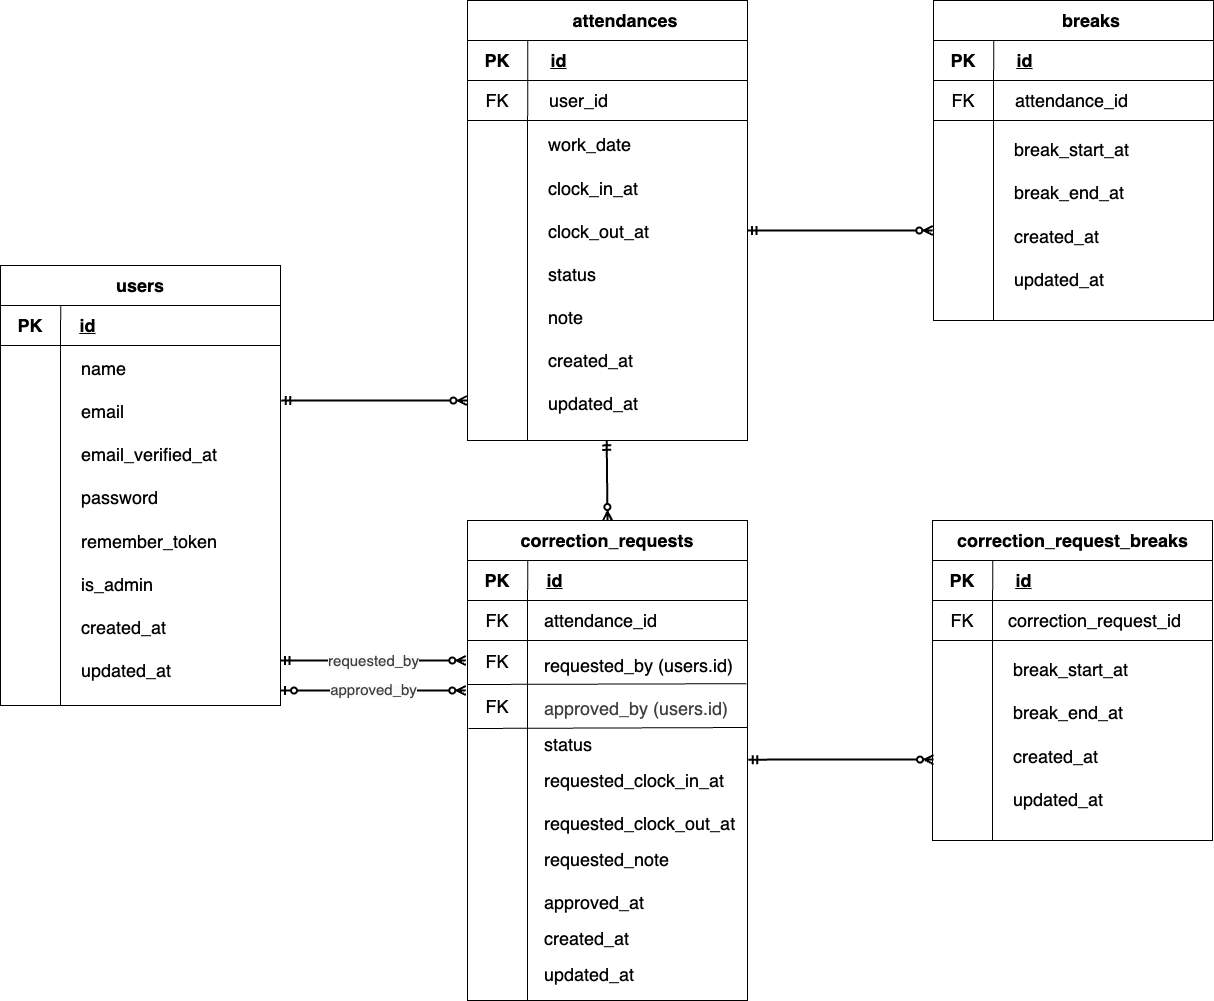

The diagram above was exported from draw.io. Its source (the exported page's mxGraphModel, read from the mxfile embedded in the PNG):
<mxGraphModel dx="419" dy="519" grid="1" gridSize="10" guides="1" tooltips="1" connect="1" arrows="1" fold="1" page="1" pageScale="1" pageWidth="827" pageHeight="1169" math="0" shadow="0">
  <root>
    <mxCell id="0" />
    <mxCell id="1" parent="0" />
    <mxCell id="80" value="" style="group" vertex="1" connectable="0" parent="1">
      <mxGeometry x="547" y="100" width="280" height="440" as="geometry" />
    </mxCell>
    <mxCell id="16" value="" style="rounded=0;whiteSpace=wrap;html=1;" vertex="1" parent="80">
      <mxGeometry width="280" height="40" as="geometry" />
    </mxCell>
    <mxCell id="17" value="" style="rounded=0;whiteSpace=wrap;html=1;" vertex="1" parent="80">
      <mxGeometry y="40" width="280" height="40" as="geometry" />
    </mxCell>
    <mxCell id="18" style="edgeStyle=none;html=1;exitX=0;exitY=0;exitDx=0;exitDy=0;" edge="1" parent="80" source="19" target="17">
      <mxGeometry relative="1" as="geometry" />
    </mxCell>
    <mxCell id="19" value="" style="rounded=0;whiteSpace=wrap;html=1;" vertex="1" parent="80">
      <mxGeometry x="60" y="80" width="220" height="360" as="geometry" />
    </mxCell>
    <mxCell id="20" value="&lt;font style=&quot;font-size: 18px;&quot;&gt;&lt;b&gt;attendances&lt;/b&gt;&lt;/font&gt;" style="text;html=1;align=center;verticalAlign=middle;whiteSpace=wrap;rounded=0;" vertex="1" parent="80">
      <mxGeometry x="102.5" y="5" width="110" height="30" as="geometry" />
    </mxCell>
    <mxCell id="21" value="&lt;font style=&quot;font-size: 18px;&quot;&gt;&lt;b&gt;&lt;u&gt;id&lt;/u&gt;&lt;/b&gt;&lt;/font&gt;" style="text;html=1;align=center;verticalAlign=middle;whiteSpace=wrap;rounded=0;" vertex="1" parent="80">
      <mxGeometry x="78.75" y="45" width="25" height="30" as="geometry" />
    </mxCell>
    <mxCell id="22" value="&lt;font style=&quot;font-size: 18px;&quot;&gt;&lt;b&gt;PK&lt;/b&gt;&lt;/font&gt;" style="text;html=1;align=center;verticalAlign=middle;whiteSpace=wrap;rounded=0;" vertex="1" parent="80">
      <mxGeometry x="10" y="45" width="40" height="30" as="geometry" />
    </mxCell>
    <mxCell id="23" value="&lt;span style=&quot;font-size: 18px;&quot;&gt;work_date&lt;br&gt;&lt;br&gt;clock_in_at&lt;br&gt;&lt;br&gt;clock_out_at&lt;br&gt;&lt;br&gt;status&lt;br&gt;&lt;br&gt;note&lt;br&gt;&lt;br&gt;created_at&lt;br&gt;&lt;br&gt;updated_at&lt;br&gt;&lt;br&gt;&lt;/span&gt;" style="text;html=1;align=left;verticalAlign=middle;whiteSpace=wrap;rounded=0;" vertex="1" parent="80">
      <mxGeometry x="78.75" y="140" width="157.5" height="290" as="geometry" />
    </mxCell>
    <mxCell id="24" value="" style="rounded=0;whiteSpace=wrap;html=1;rotation=90;" vertex="1" parent="80">
      <mxGeometry x="-150" y="230" width="360" height="60" as="geometry" />
    </mxCell>
    <mxCell id="26" value="" style="rounded=0;whiteSpace=wrap;html=1;" vertex="1" parent="80">
      <mxGeometry y="80" width="280" height="40" as="geometry" />
    </mxCell>
    <mxCell id="25" value="" style="endArrow=none;html=1;entryX=0.215;entryY=-0.008;entryDx=0;entryDy=0;entryPerimeter=0;exitX=0.111;exitY=-0.002;exitDx=0;exitDy=0;exitPerimeter=0;" edge="1" parent="80" source="24" target="17">
      <mxGeometry width="50" height="50" relative="1" as="geometry">
        <mxPoint x="100" y="220" as="sourcePoint" />
        <mxPoint x="150" y="170" as="targetPoint" />
      </mxGeometry>
    </mxCell>
    <mxCell id="27" value="&lt;font style=&quot;font-size: 18px;&quot;&gt;user_id&lt;/font&gt;" style="text;html=1;align=left;verticalAlign=middle;whiteSpace=wrap;rounded=0;" vertex="1" parent="80">
      <mxGeometry x="79.75" y="90" width="157.5" height="20" as="geometry" />
    </mxCell>
    <mxCell id="28" value="&lt;font style=&quot;font-size: 18px;&quot;&gt;FK&lt;/font&gt;" style="text;html=1;align=center;verticalAlign=middle;whiteSpace=wrap;rounded=0;" vertex="1" parent="80">
      <mxGeometry x="10" y="85" width="40" height="30" as="geometry" />
    </mxCell>
    <mxCell id="81" value="" style="group" vertex="1" connectable="0" parent="1">
      <mxGeometry x="1013" y="100" width="280" height="320" as="geometry" />
    </mxCell>
    <mxCell id="29" value="" style="rounded=0;whiteSpace=wrap;html=1;" vertex="1" parent="81">
      <mxGeometry width="280" height="40" as="geometry" />
    </mxCell>
    <mxCell id="30" value="" style="rounded=0;whiteSpace=wrap;html=1;" vertex="1" parent="81">
      <mxGeometry y="40" width="280" height="40" as="geometry" />
    </mxCell>
    <mxCell id="31" style="edgeStyle=none;html=1;exitX=0;exitY=0;exitDx=0;exitDy=0;" edge="1" parent="81" source="32" target="30">
      <mxGeometry relative="1" as="geometry" />
    </mxCell>
    <mxCell id="32" value="" style="rounded=0;whiteSpace=wrap;html=1;" vertex="1" parent="81">
      <mxGeometry x="60" y="80" width="220" height="240" as="geometry" />
    </mxCell>
    <mxCell id="33" value="&lt;font style=&quot;font-size: 18px;&quot;&gt;&lt;b&gt;breaks&lt;/b&gt;&lt;/font&gt;" style="text;html=1;align=center;verticalAlign=middle;whiteSpace=wrap;rounded=0;" vertex="1" parent="81">
      <mxGeometry x="102.5" y="5" width="110" height="30" as="geometry" />
    </mxCell>
    <mxCell id="34" value="&lt;font style=&quot;font-size: 18px;&quot;&gt;&lt;b&gt;&lt;u&gt;id&lt;/u&gt;&lt;/b&gt;&lt;/font&gt;" style="text;html=1;align=center;verticalAlign=middle;whiteSpace=wrap;rounded=0;" vertex="1" parent="81">
      <mxGeometry x="78.75" y="45" width="25" height="30" as="geometry" />
    </mxCell>
    <mxCell id="35" value="&lt;font style=&quot;font-size: 18px;&quot;&gt;&lt;b&gt;PK&lt;/b&gt;&lt;/font&gt;" style="text;html=1;align=center;verticalAlign=middle;whiteSpace=wrap;rounded=0;" vertex="1" parent="81">
      <mxGeometry x="10" y="45" width="40" height="30" as="geometry" />
    </mxCell>
    <mxCell id="36" value="&lt;span style=&quot;font-size: 18px;&quot;&gt;break_start_at&lt;br&gt;&lt;br&gt;break_end_at&lt;br&gt;&lt;br&gt;created_at&lt;br&gt;&lt;br&gt;updated_at&lt;br&gt;&lt;br&gt;&lt;/span&gt;" style="text;html=1;align=left;verticalAlign=middle;whiteSpace=wrap;rounded=0;" vertex="1" parent="81">
      <mxGeometry x="78.75" y="140" width="157.5" height="170" as="geometry" />
    </mxCell>
    <mxCell id="37" value="" style="rounded=0;whiteSpace=wrap;html=1;rotation=90;" vertex="1" parent="81">
      <mxGeometry x="-90" y="170" width="240" height="60" as="geometry" />
    </mxCell>
    <mxCell id="38" value="" style="rounded=0;whiteSpace=wrap;html=1;" vertex="1" parent="81">
      <mxGeometry y="80" width="280" height="40" as="geometry" />
    </mxCell>
    <mxCell id="39" value="" style="endArrow=none;html=1;entryX=0.215;entryY=-0.008;entryDx=0;entryDy=0;entryPerimeter=0;" edge="1" parent="81" target="30">
      <mxGeometry width="50" height="50" relative="1" as="geometry">
        <mxPoint x="60" y="120" as="sourcePoint" />
        <mxPoint x="150" y="170" as="targetPoint" />
      </mxGeometry>
    </mxCell>
    <mxCell id="40" value="&lt;font style=&quot;font-size: 18px;&quot;&gt;attendance_id&lt;/font&gt;" style="text;html=1;align=left;verticalAlign=middle;whiteSpace=wrap;rounded=0;" vertex="1" parent="81">
      <mxGeometry x="79.75" y="90" width="157.5" height="20" as="geometry" />
    </mxCell>
    <mxCell id="41" value="&lt;font style=&quot;font-size: 18px;&quot;&gt;FK&lt;/font&gt;" style="text;html=1;align=center;verticalAlign=middle;whiteSpace=wrap;rounded=0;" vertex="1" parent="81">
      <mxGeometry x="10" y="85" width="40" height="30" as="geometry" />
    </mxCell>
    <mxCell id="82" value="" style="group" vertex="1" connectable="0" parent="1">
      <mxGeometry x="1012" y="620" width="280" height="320" as="geometry" />
    </mxCell>
    <mxCell id="66" value="" style="rounded=0;whiteSpace=wrap;html=1;" vertex="1" parent="82">
      <mxGeometry width="280" height="40" as="geometry" />
    </mxCell>
    <mxCell id="67" value="" style="rounded=0;whiteSpace=wrap;html=1;" vertex="1" parent="82">
      <mxGeometry y="40" width="280" height="40" as="geometry" />
    </mxCell>
    <mxCell id="68" style="edgeStyle=none;html=1;exitX=0;exitY=0;exitDx=0;exitDy=0;" edge="1" parent="82" source="69" target="67">
      <mxGeometry relative="1" as="geometry" />
    </mxCell>
    <mxCell id="69" value="" style="rounded=0;whiteSpace=wrap;html=1;" vertex="1" parent="82">
      <mxGeometry x="60" y="80" width="220" height="240" as="geometry" />
    </mxCell>
    <mxCell id="70" value="&lt;span style=&quot;font-size: 18px;&quot;&gt;&lt;b&gt;correction_request_breaks&lt;/b&gt;&lt;/span&gt;" style="text;html=1;align=center;verticalAlign=middle;whiteSpace=wrap;rounded=0;" vertex="1" parent="82">
      <mxGeometry x="18.75" y="5" width="242.5" height="30" as="geometry" />
    </mxCell>
    <mxCell id="71" value="&lt;font style=&quot;font-size: 18px;&quot;&gt;&lt;b&gt;&lt;u&gt;id&lt;/u&gt;&lt;/b&gt;&lt;/font&gt;" style="text;html=1;align=center;verticalAlign=middle;whiteSpace=wrap;rounded=0;" vertex="1" parent="82">
      <mxGeometry x="78.75" y="45" width="25" height="30" as="geometry" />
    </mxCell>
    <mxCell id="72" value="&lt;font style=&quot;font-size: 18px;&quot;&gt;&lt;b&gt;PK&lt;/b&gt;&lt;/font&gt;" style="text;html=1;align=center;verticalAlign=middle;whiteSpace=wrap;rounded=0;" vertex="1" parent="82">
      <mxGeometry x="10" y="45" width="40" height="30" as="geometry" />
    </mxCell>
    <mxCell id="73" value="&lt;span style=&quot;font-size: 18px;&quot;&gt;break_start_at&lt;br&gt;&lt;br&gt;break_end_at&lt;br&gt;&lt;br&gt;created_at&lt;br&gt;&lt;br&gt;updated_at&lt;br&gt;&lt;br&gt;&lt;/span&gt;" style="text;html=1;align=left;verticalAlign=middle;whiteSpace=wrap;rounded=0;" vertex="1" parent="82">
      <mxGeometry x="78.75" y="140" width="157.5" height="170" as="geometry" />
    </mxCell>
    <mxCell id="74" value="" style="rounded=0;whiteSpace=wrap;html=1;rotation=90;" vertex="1" parent="82">
      <mxGeometry x="-90" y="170" width="240" height="60" as="geometry" />
    </mxCell>
    <mxCell id="75" value="" style="rounded=0;whiteSpace=wrap;html=1;" vertex="1" parent="82">
      <mxGeometry y="80" width="280" height="40" as="geometry" />
    </mxCell>
    <mxCell id="76" value="" style="endArrow=none;html=1;entryX=0.215;entryY=-0.008;entryDx=0;entryDy=0;entryPerimeter=0;" edge="1" parent="82" target="67">
      <mxGeometry width="50" height="50" relative="1" as="geometry">
        <mxPoint x="60" y="120" as="sourcePoint" />
        <mxPoint x="150" y="170" as="targetPoint" />
      </mxGeometry>
    </mxCell>
    <mxCell id="77" value="&lt;font style=&quot;font-size: 18px;&quot;&gt;correction_request_id&lt;/font&gt;" style="text;html=1;align=left;verticalAlign=middle;whiteSpace=wrap;rounded=0;" vertex="1" parent="82">
      <mxGeometry x="74" y="90" width="187.25" height="20" as="geometry" />
    </mxCell>
    <mxCell id="78" value="&lt;font style=&quot;font-size: 18px;&quot;&gt;FK&lt;/font&gt;" style="text;html=1;align=center;verticalAlign=middle;whiteSpace=wrap;rounded=0;" vertex="1" parent="82">
      <mxGeometry x="10" y="85" width="40" height="30" as="geometry" />
    </mxCell>
    <mxCell id="83" value="" style="group;movable=1;resizable=1;rotatable=1;deletable=1;editable=1;locked=0;connectable=1;fontColor=none;noLabel=1;" vertex="1" connectable="0" parent="1">
      <mxGeometry x="547" y="620" width="280" height="480" as="geometry" />
    </mxCell>
    <mxCell id="42" value="" style="rounded=0;whiteSpace=wrap;html=1;movable=1;resizable=1;rotatable=1;deletable=1;editable=1;locked=0;connectable=1;" vertex="1" parent="83">
      <mxGeometry width="280" height="40" as="geometry" />
    </mxCell>
    <mxCell id="43" value="" style="rounded=0;whiteSpace=wrap;html=1;movable=1;resizable=1;rotatable=1;deletable=1;editable=1;locked=0;connectable=1;" vertex="1" parent="83">
      <mxGeometry y="40" width="280" height="40" as="geometry" />
    </mxCell>
    <mxCell id="46" value="&lt;font style=&quot;font-size: 18px;&quot;&gt;&lt;b&gt;correction_requests&lt;/b&gt;&lt;/font&gt;" style="text;html=1;align=center;verticalAlign=middle;whiteSpace=wrap;rounded=0;movable=1;resizable=1;rotatable=1;deletable=1;editable=1;locked=0;connectable=1;" vertex="1" parent="83">
      <mxGeometry x="40" y="5" width="200" height="30" as="geometry" />
    </mxCell>
    <mxCell id="47" value="&lt;font style=&quot;font-size: 18px;&quot;&gt;&lt;b&gt;&lt;u&gt;id&lt;/u&gt;&lt;/b&gt;&lt;/font&gt;" style="text;html=1;align=center;verticalAlign=middle;whiteSpace=wrap;rounded=0;movable=1;resizable=1;rotatable=1;deletable=1;editable=1;locked=0;connectable=1;" vertex="1" parent="83">
      <mxGeometry x="70" y="45" width="35" height="30" as="geometry" />
    </mxCell>
    <mxCell id="48" value="&lt;font style=&quot;font-size: 18px;&quot;&gt;&lt;b&gt;PK&lt;/b&gt;&lt;/font&gt;" style="text;html=1;align=center;verticalAlign=middle;whiteSpace=wrap;rounded=0;movable=1;resizable=1;rotatable=1;deletable=1;editable=1;locked=0;connectable=1;" vertex="1" parent="83">
      <mxGeometry x="10" y="45" width="40" height="30" as="geometry" />
    </mxCell>
    <mxCell id="55" value="" style="rounded=0;whiteSpace=wrap;html=1;movable=1;resizable=1;rotatable=1;deletable=1;editable=1;locked=0;connectable=1;" vertex="1" parent="83">
      <mxGeometry x="60" y="80" width="220" height="400" as="geometry" />
    </mxCell>
    <mxCell id="58" value="&lt;span style=&quot;font-size: 18px;&quot;&gt;requested_by (users.id)&lt;/span&gt;&lt;div&gt;&lt;span style=&quot;font-size: 18px;&quot;&gt;&lt;br&gt;&lt;/span&gt;&lt;/div&gt;&lt;div&gt;&lt;span style=&quot;color: rgb(63, 63, 63); font-size: 18px;&quot;&gt;approved_by (users.id)&lt;/span&gt;&lt;span style=&quot;font-size: 18px;&quot;&gt;&lt;br&gt;&lt;/span&gt;&lt;br&gt;&lt;span style=&quot;font-size: 18px;&quot;&gt;status&lt;/span&gt;&lt;br&gt;&lt;br&gt;&lt;span style=&quot;font-size: 18px;&quot;&gt;requested_clock_in_at&lt;/span&gt;&lt;div&gt;&lt;span style=&quot;font-size: 18px;&quot;&gt;&lt;br&gt;&lt;/span&gt;&lt;/div&gt;&lt;div&gt;&lt;span style=&quot;font-size: 18px;&quot;&gt;requested_clock_out_at&lt;/span&gt;&lt;br&gt;&lt;br&gt;&lt;span style=&quot;font-size: 18px;&quot;&gt;requested_note&lt;/span&gt;&lt;/div&gt;&lt;div&gt;&lt;span style=&quot;font-size: 18px;&quot;&gt;&lt;br&gt;&lt;/span&gt;&lt;/div&gt;&lt;div&gt;&lt;span style=&quot;font-size: 18px;&quot;&gt;approved_at&lt;/span&gt;&lt;br&gt;&lt;br&gt;&lt;span style=&quot;font-size: 18px;&quot;&gt;created_at&lt;/span&gt;&lt;br&gt;&lt;br&gt;&lt;span style=&quot;font-size: 18px;&quot;&gt;updated_at&lt;/span&gt;&lt;br&gt;&lt;br&gt;&lt;/div&gt;&lt;/div&gt;" style="text;html=1;align=left;verticalAlign=middle;whiteSpace=wrap;rounded=0;movable=1;resizable=1;rotatable=1;deletable=1;editable=1;locked=0;connectable=1;" vertex="1" parent="83">
      <mxGeometry x="74.75" y="147" width="201.25" height="320" as="geometry" />
    </mxCell>
    <mxCell id="59" value="" style="rounded=0;whiteSpace=wrap;html=1;rotation=90;movable=1;resizable=1;rotatable=1;deletable=1;editable=1;locked=0;connectable=1;" vertex="1" parent="83">
      <mxGeometry x="-170" y="250" width="400" height="60" as="geometry" />
    </mxCell>
    <mxCell id="60" value="" style="rounded=0;whiteSpace=wrap;html=1;movable=1;resizable=1;rotatable=1;deletable=1;editable=1;locked=0;connectable=1;" vertex="1" parent="83">
      <mxGeometry y="79.99999999999989" width="280" height="40" as="geometry" />
    </mxCell>
    <mxCell id="63" value="&lt;font style=&quot;font-size: 18px;&quot;&gt;FK&lt;/font&gt;" style="text;html=1;align=center;verticalAlign=middle;whiteSpace=wrap;rounded=0;movable=1;resizable=1;rotatable=1;deletable=1;editable=1;locked=0;connectable=1;" vertex="1" parent="83">
      <mxGeometry x="10" y="84.99999999999989" width="40" height="30" as="geometry" />
    </mxCell>
    <mxCell id="51" value="" style="endArrow=none;html=1;entryX=0.215;entryY=-0.008;entryDx=0;entryDy=0;entryPerimeter=0;movable=1;resizable=1;rotatable=1;deletable=1;editable=1;locked=0;connectable=1;" edge="1" parent="83" target="43">
      <mxGeometry width="50" height="50" relative="1" as="geometry">
        <mxPoint x="60" y="120" as="sourcePoint" />
        <mxPoint x="150" y="170" as="targetPoint" />
      </mxGeometry>
    </mxCell>
    <mxCell id="64" value="&lt;font style=&quot;font-size: 18px;&quot;&gt;attendance_id&lt;/font&gt;" style="text;html=1;align=left;verticalAlign=middle;whiteSpace=wrap;rounded=0;movable=1;resizable=1;rotatable=1;deletable=1;editable=1;locked=0;connectable=1;" vertex="1" parent="83">
      <mxGeometry x="74.75" y="90" width="157.5" height="20" as="geometry" />
    </mxCell>
    <mxCell id="86" value="" style="endArrow=none;html=1;exitX=0.21;exitY=1.004;exitDx=0;exitDy=0;exitPerimeter=0;entryX=0.995;entryY=0.208;entryDx=0;entryDy=0;entryPerimeter=0;movable=1;resizable=1;rotatable=1;deletable=1;editable=1;locked=0;connectable=1;" edge="1" parent="83" source="59" target="55">
      <mxGeometry width="50" height="50" relative="1" as="geometry">
        <mxPoint x="203" y="200" as="sourcePoint" />
        <mxPoint x="283" y="160" as="targetPoint" />
      </mxGeometry>
    </mxCell>
    <mxCell id="87" value="" style="endArrow=none;html=1;exitX=0.21;exitY=1.004;exitDx=0;exitDy=0;exitPerimeter=0;entryX=0.995;entryY=0.208;entryDx=0;entryDy=0;entryPerimeter=0;movable=1;resizable=1;rotatable=1;deletable=1;editable=1;locked=0;connectable=1;" edge="1" parent="83">
      <mxGeometry width="50" height="50" relative="1" as="geometry">
        <mxPoint x="1" y="208" as="sourcePoint" />
        <mxPoint x="280" y="207" as="targetPoint" />
      </mxGeometry>
    </mxCell>
    <mxCell id="90" value="&lt;font style=&quot;font-size: 18px;&quot;&gt;FK&lt;/font&gt;" style="text;html=1;align=center;verticalAlign=middle;whiteSpace=wrap;rounded=0;movable=1;resizable=1;rotatable=1;deletable=1;editable=1;locked=0;connectable=1;" vertex="1" parent="83">
      <mxGeometry x="10" y="125.99999999999989" width="40" height="30" as="geometry" />
    </mxCell>
    <mxCell id="91" value="&lt;font style=&quot;font-size: 18px;&quot;&gt;FK&lt;/font&gt;" style="text;html=1;align=center;verticalAlign=middle;whiteSpace=wrap;rounded=0;movable=1;resizable=1;rotatable=1;deletable=1;editable=1;locked=0;connectable=1;fontColor=default;labelBackgroundColor=default;" vertex="1" parent="83">
      <mxGeometry x="10" y="170.9999999999999" width="40" height="30" as="geometry" />
    </mxCell>
    <mxCell id="92" value="" style="fontSize=12;html=1;endArrow=ERzeroToMany;startArrow=ERmandOne;jumpSize=6;strokeWidth=2;entryX=0.889;entryY=1.01;entryDx=0;entryDy=0;entryPerimeter=0;exitX=1.001;exitY=0.093;exitDx=0;exitDy=0;exitPerimeter=0;targetPerimeterSpacing=0;" edge="1" parent="1" target="24">
      <mxGeometry width="100" height="100" relative="1" as="geometry">
        <mxPoint x="360.70000000000005" y="500.04" as="sourcePoint" />
        <mxPoint x="547" y="500.00000000000006" as="targetPoint" />
      </mxGeometry>
    </mxCell>
    <mxCell id="93" value="" style="group" vertex="1" connectable="0" parent="1">
      <mxGeometry x="79.99999999999997" y="365" width="280" height="440" as="geometry" />
    </mxCell>
    <mxCell id="15" value="" style="rounded=0;whiteSpace=wrap;html=1;container=0;" vertex="1" parent="93">
      <mxGeometry x="2.842170943040401e-14" width="280" height="40" as="geometry" />
    </mxCell>
    <mxCell id="9" value="" style="rounded=0;whiteSpace=wrap;html=1;container=0;" vertex="1" parent="93">
      <mxGeometry x="2.842170943040401e-14" y="40" width="280" height="40" as="geometry" />
    </mxCell>
    <mxCell id="11" style="edgeStyle=none;html=1;exitX=0;exitY=0;exitDx=0;exitDy=0;" edge="1" parent="93" source="7" target="9">
      <mxGeometry relative="1" as="geometry" />
    </mxCell>
    <mxCell id="7" value="" style="rounded=0;whiteSpace=wrap;html=1;container=0;" vertex="1" parent="93">
      <mxGeometry x="60.00000000000003" y="80" width="220" height="360" as="geometry" />
    </mxCell>
    <mxCell id="2" value="&lt;font style=&quot;font-size: 18px;&quot;&gt;&lt;b&gt;users&lt;/b&gt;&lt;/font&gt;" style="text;html=1;align=center;verticalAlign=middle;whiteSpace=wrap;rounded=0;container=0;" vertex="1" parent="93">
      <mxGeometry x="110.00000000000003" y="5" width="60" height="30" as="geometry" />
    </mxCell>
    <mxCell id="4" value="&lt;font style=&quot;font-size: 18px;&quot;&gt;&lt;b&gt;&lt;u&gt;id&lt;/u&gt;&lt;/b&gt;&lt;/font&gt;" style="text;html=1;align=center;verticalAlign=middle;whiteSpace=wrap;rounded=0;container=0;" vertex="1" parent="93">
      <mxGeometry x="70.00000000000003" y="45" width="35" height="30" as="geometry" />
    </mxCell>
    <mxCell id="5" value="&lt;font style=&quot;font-size: 18px;&quot;&gt;&lt;b&gt;PK&lt;/b&gt;&lt;/font&gt;" style="text;html=1;align=center;verticalAlign=middle;whiteSpace=wrap;rounded=0;container=0;" vertex="1" parent="93">
      <mxGeometry x="10.000000000000028" y="45" width="40" height="30" as="geometry" />
    </mxCell>
    <mxCell id="6" value="&lt;span style=&quot;font-size: 18px;&quot;&gt;name&lt;br&gt;&lt;br&gt;email&lt;br&gt;&lt;br&gt;email_verified_at&lt;br&gt;&lt;br&gt;password&lt;br&gt;&lt;br&gt;remember_token&lt;br&gt;&lt;br&gt;is_admin&lt;br&gt;&lt;br&gt;created_at&lt;br&gt;&lt;br&gt;updated_at&lt;br&gt;&lt;br&gt;&lt;/span&gt;" style="text;html=1;align=left;verticalAlign=middle;whiteSpace=wrap;rounded=0;container=0;" vertex="1" parent="93">
      <mxGeometry x="78.75000000000003" y="100" width="157.5" height="330" as="geometry" />
    </mxCell>
    <mxCell id="10" value="" style="rounded=0;whiteSpace=wrap;html=1;rotation=90;container=0;" vertex="1" parent="93">
      <mxGeometry x="-150" y="230" width="360" height="60" as="geometry" />
    </mxCell>
    <mxCell id="13" value="" style="endArrow=none;html=1;entryX=0.215;entryY=-0.008;entryDx=0;entryDy=0;entryPerimeter=0;exitX=0;exitY=0;exitDx=0;exitDy=0;" edge="1" parent="93" source="10" target="9">
      <mxGeometry width="50" height="50" relative="1" as="geometry">
        <mxPoint x="100.00000000000003" y="220" as="sourcePoint" />
        <mxPoint x="150.00000000000003" y="170" as="targetPoint" />
      </mxGeometry>
    </mxCell>
    <mxCell id="94" value="" style="fontSize=12;html=1;endArrow=ERzeroToMany;startArrow=ERmandOne;jumpSize=6;strokeWidth=2;entryX=0.889;entryY=1.01;entryDx=0;entryDy=0;entryPerimeter=0;exitX=1.001;exitY=0.093;exitDx=0;exitDy=0;exitPerimeter=0;targetPerimeterSpacing=0;rounded=1;curved=0;strokeColor=default;" edge="1" parent="1">
      <mxGeometry width="100" height="100" relative="1" as="geometry">
        <mxPoint x="827" y="330.04" as="sourcePoint" />
        <mxPoint x="1012.3" y="330" as="targetPoint" />
      </mxGeometry>
    </mxCell>
    <mxCell id="95" value="" style="fontSize=12;html=1;endArrow=ERzeroToMany;startArrow=ERmandOne;jumpSize=6;strokeWidth=2;entryX=0.889;entryY=1.01;entryDx=0;entryDy=0;entryPerimeter=0;exitX=1.001;exitY=0.093;exitDx=0;exitDy=0;exitPerimeter=0;targetPerimeterSpacing=0;rounded=1;curved=0;strokeColor=default;" edge="1" parent="1">
      <mxGeometry width="100" height="100" relative="1" as="geometry">
        <mxPoint x="827.7" y="859.1300000000001" as="sourcePoint" />
        <mxPoint x="1013" y="859.09" as="targetPoint" />
      </mxGeometry>
    </mxCell>
    <mxCell id="96" value="" style="fontSize=12;html=1;endArrow=ERzeroToMany;startArrow=ERmandOne;jumpSize=6;strokeWidth=2;entryX=0.5;entryY=0;entryDx=0;entryDy=0;exitX=0.36;exitY=1.001;exitDx=0;exitDy=0;exitPerimeter=0;targetPerimeterSpacing=0;rounded=1;curved=0;strokeColor=default;" edge="1" parent="1" source="19" target="42">
      <mxGeometry width="100" height="100" relative="1" as="geometry">
        <mxPoint x="826.7" y="570.0400000000002" as="sourcePoint" />
        <mxPoint x="1012" y="570" as="targetPoint" />
      </mxGeometry>
    </mxCell>
    <mxCell id="97" value="" style="fontSize=12;html=1;endArrow=ERzeroToMany;startArrow=ERmandOne;jumpSize=6;strokeWidth=2;entryX=0.889;entryY=1.01;entryDx=0;entryDy=0;entryPerimeter=0;exitX=1.001;exitY=0.093;exitDx=0;exitDy=0;exitPerimeter=0;targetPerimeterSpacing=0;" edge="1" parent="1">
      <mxGeometry width="100" height="100" relative="1" as="geometry">
        <mxPoint x="360.00000000000006" y="760.04" as="sourcePoint" />
        <mxPoint x="545.3" y="760" as="targetPoint" />
      </mxGeometry>
    </mxCell>
    <mxCell id="100" value="&lt;span style=&quot;color: rgb(63, 63, 63); text-align: left; text-wrap-mode: wrap; background-color: rgb(251, 251, 251);&quot;&gt;&lt;font style=&quot;font-size: 15px;&quot;&gt;requested_by&lt;/font&gt;&lt;/span&gt;" style="edgeLabel;html=1;align=center;verticalAlign=middle;resizable=0;points=[];" vertex="1" connectable="0" parent="97">
      <mxGeometry x="-0.3878" y="5" relative="1" as="geometry">
        <mxPoint x="36" y="5" as="offset" />
      </mxGeometry>
    </mxCell>
    <mxCell id="99" value="" style="fontSize=12;html=1;endArrow=ERzeroToMany;startArrow=ERzeroToOne;jumpSize=6;strokeWidth=2;entryX=0.889;entryY=1.01;entryDx=0;entryDy=0;entryPerimeter=0;exitX=1.001;exitY=0.093;exitDx=0;exitDy=0;exitPerimeter=0;targetPerimeterSpacing=0;startFill=0;" edge="1" parent="1">
      <mxGeometry width="100" height="100" relative="1" as="geometry">
        <mxPoint x="360.00000000000006" y="790.04" as="sourcePoint" />
        <mxPoint x="545.3" y="790" as="targetPoint" />
      </mxGeometry>
    </mxCell>
    <mxCell id="101" value="&lt;span style=&quot;color: rgb(63, 63, 63); text-align: left; text-wrap-mode: wrap; background-color: rgb(251, 251, 251);&quot;&gt;&lt;font style=&quot;font-size: 15px;&quot;&gt;approved_by&lt;/font&gt;&lt;/span&gt;" style="edgeLabel;html=1;align=center;verticalAlign=middle;resizable=0;points=[];" vertex="1" connectable="0" parent="99">
      <mxGeometry x="-0.0794" y="-1" relative="1" as="geometry">
        <mxPoint x="7" y="-2" as="offset" />
      </mxGeometry>
    </mxCell>
  </root>
</mxGraphModel>